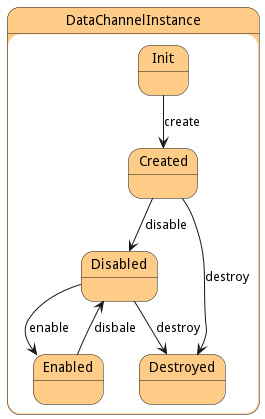

The diagram above was rendered by PlantUML. Its source (embedded in the PNG):
@startuml



state DataChannelInstance #ffcc88 {

    state Init #ffcc88 {
    }

    state Created #ffcc88 {
    }

    state Disabled #ffcc88 {
    }

    state Enabled #ffcc88 {
    }

    state Destroyed #ffcc88 {
    }

}


Init --> Created : create

Created --> Disabled : disable

Created --> Destroyed : destroy

Disabled --> Enabled : enable

Disabled --> Destroyed : destroy

Enabled --> Disabled : disbale




@enduml